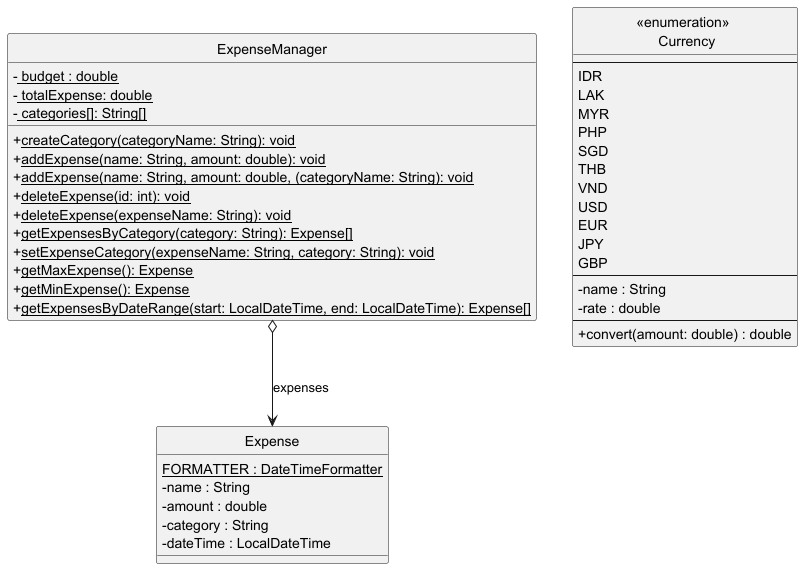

The diagram above was rendered by PlantUML. Its source (embedded in the PNG):
@startuml
hide circle
skinparam classAttributeIconSize 0
skinparam classIconSize 0

ExpenseManager o--> Expense : expenses

enum "<<enumeration>> \n Currency"  {
  --
  IDR
  LAK
  MYR
  PHP
  SGD
  THB
  VND
  USD
  EUR
  JPY
  GBP
  ' Attributes
  --
  - name : String
  - rate : double
  ' Methods
  --
  + convert(amount: double) : double
}

class Expense {
  {static} FORMATTER : DateTimeFormatter
  - name : String
  - amount : double
  - category : String
  - dateTime : LocalDateTime

}

class ExpenseManager {
- <u> budget : double
- <u> totalExpense: double
- <u> categories[]: String[]

+ <u>createCategory(categoryName: String): void
+ <u>addExpense(name: String, amount: double): void
+ <u>addExpense(name: String, amount: double, (categoryName: String): void
+ <u>deleteExpense(id: int): void
+ <u>deleteExpense(expenseName: String): void
+ <u>getExpensesByCategory(category: String): Expense[]
+ <u>setExpenseCategory(expenseName: String, category: String): void
+ <u>getMaxExpense(): Expense
+ <u>getMinExpense(): Expense
+ <u>getExpensesByDateRange(start: LocalDateTime, end: LocalDateTime): Expense[]
}

@enduml